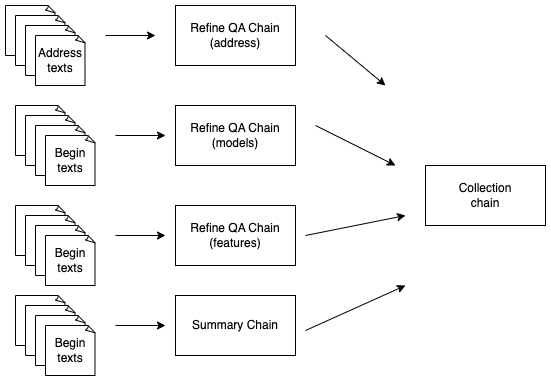

The diagram above was exported from draw.io. Its source (the exported page's mxGraphModel, read from the mxfile embedded in the PNG):
<mxGraphModel dx="2156" dy="830" grid="1" gridSize="10" guides="1" tooltips="1" connect="1" arrows="1" fold="1" page="1" pageScale="1" pageWidth="850" pageHeight="1100" math="0" shadow="0">
  <root>
    <mxCell id="0" />
    <mxCell id="1" parent="0" />
    <mxCell id="6iYtFer3Hi2yz2kaFZjS-1" value="Refine QA Chain (address)" style="rounded=0;whiteSpace=wrap;html=1;" vertex="1" parent="1">
      <mxGeometry x="-580" y="20" width="120" height="60" as="geometry" />
    </mxCell>
    <mxCell id="6iYtFer3Hi2yz2kaFZjS-2" value="Refine QA Chain (models)" style="rounded=0;whiteSpace=wrap;html=1;" vertex="1" parent="1">
      <mxGeometry x="-580" y="120" width="120" height="60" as="geometry" />
    </mxCell>
    <mxCell id="6iYtFer3Hi2yz2kaFZjS-3" value="Refine QA Chain (features)" style="rounded=0;whiteSpace=wrap;html=1;" vertex="1" parent="1">
      <mxGeometry x="-580" y="220" width="120" height="60" as="geometry" />
    </mxCell>
    <mxCell id="6iYtFer3Hi2yz2kaFZjS-4" value="Summary Chain" style="rounded=0;whiteSpace=wrap;html=1;" vertex="1" parent="1">
      <mxGeometry x="-580" y="310" width="120" height="60" as="geometry" />
    </mxCell>
    <mxCell id="6iYtFer3Hi2yz2kaFZjS-7" value="" style="whiteSpace=wrap;html=1;shape=mxgraph.basic.document" vertex="1" parent="1">
      <mxGeometry x="-750" y="20" width="50" height="50" as="geometry" />
    </mxCell>
    <mxCell id="6iYtFer3Hi2yz2kaFZjS-9" value="" style="whiteSpace=wrap;html=1;shape=mxgraph.basic.document" vertex="1" parent="1">
      <mxGeometry x="-740" y="30" width="50" height="50" as="geometry" />
    </mxCell>
    <mxCell id="6iYtFer3Hi2yz2kaFZjS-10" value="" style="whiteSpace=wrap;html=1;shape=mxgraph.basic.document" vertex="1" parent="1">
      <mxGeometry x="-730" y="40" width="50" height="50" as="geometry" />
    </mxCell>
    <mxCell id="6iYtFer3Hi2yz2kaFZjS-11" value="Address&lt;br&gt;texts" style="whiteSpace=wrap;html=1;shape=mxgraph.basic.document" vertex="1" parent="1">
      <mxGeometry x="-720" y="50" width="50" height="50" as="geometry" />
    </mxCell>
    <mxCell id="6iYtFer3Hi2yz2kaFZjS-13" value="" style="endArrow=classic;html=1;rounded=0;" edge="1" parent="1">
      <mxGeometry width="50" height="50" relative="1" as="geometry">
        <mxPoint x="-650" y="50" as="sourcePoint" />
        <mxPoint x="-600" y="50" as="targetPoint" />
      </mxGeometry>
    </mxCell>
    <mxCell id="6iYtFer3Hi2yz2kaFZjS-14" value="" style="whiteSpace=wrap;html=1;shape=mxgraph.basic.document" vertex="1" parent="1">
      <mxGeometry x="-740" y="120" width="50" height="50" as="geometry" />
    </mxCell>
    <mxCell id="6iYtFer3Hi2yz2kaFZjS-15" value="" style="whiteSpace=wrap;html=1;shape=mxgraph.basic.document" vertex="1" parent="1">
      <mxGeometry x="-730" y="130" width="50" height="50" as="geometry" />
    </mxCell>
    <mxCell id="6iYtFer3Hi2yz2kaFZjS-16" value="" style="whiteSpace=wrap;html=1;shape=mxgraph.basic.document" vertex="1" parent="1">
      <mxGeometry x="-720" y="140" width="50" height="50" as="geometry" />
    </mxCell>
    <mxCell id="6iYtFer3Hi2yz2kaFZjS-17" value="Begin&lt;br&gt;texts" style="whiteSpace=wrap;html=1;shape=mxgraph.basic.document" vertex="1" parent="1">
      <mxGeometry x="-710" y="150" width="50" height="50" as="geometry" />
    </mxCell>
    <mxCell id="6iYtFer3Hi2yz2kaFZjS-18" value="" style="endArrow=classic;html=1;rounded=0;" edge="1" parent="1">
      <mxGeometry width="50" height="50" relative="1" as="geometry">
        <mxPoint x="-640" y="150" as="sourcePoint" />
        <mxPoint x="-590" y="150" as="targetPoint" />
      </mxGeometry>
    </mxCell>
    <mxCell id="6iYtFer3Hi2yz2kaFZjS-19" value="" style="whiteSpace=wrap;html=1;shape=mxgraph.basic.document" vertex="1" parent="1">
      <mxGeometry x="-740" y="220" width="50" height="50" as="geometry" />
    </mxCell>
    <mxCell id="6iYtFer3Hi2yz2kaFZjS-20" value="" style="whiteSpace=wrap;html=1;shape=mxgraph.basic.document" vertex="1" parent="1">
      <mxGeometry x="-730" y="230" width="50" height="50" as="geometry" />
    </mxCell>
    <mxCell id="6iYtFer3Hi2yz2kaFZjS-21" value="" style="whiteSpace=wrap;html=1;shape=mxgraph.basic.document" vertex="1" parent="1">
      <mxGeometry x="-720" y="240" width="50" height="50" as="geometry" />
    </mxCell>
    <mxCell id="6iYtFer3Hi2yz2kaFZjS-22" value="Begin&lt;br&gt;texts" style="whiteSpace=wrap;html=1;shape=mxgraph.basic.document" vertex="1" parent="1">
      <mxGeometry x="-710" y="250" width="50" height="50" as="geometry" />
    </mxCell>
    <mxCell id="6iYtFer3Hi2yz2kaFZjS-23" value="" style="endArrow=classic;html=1;rounded=0;" edge="1" parent="1">
      <mxGeometry width="50" height="50" relative="1" as="geometry">
        <mxPoint x="-640" y="250" as="sourcePoint" />
        <mxPoint x="-590" y="250" as="targetPoint" />
      </mxGeometry>
    </mxCell>
    <mxCell id="6iYtFer3Hi2yz2kaFZjS-24" value="" style="whiteSpace=wrap;html=1;shape=mxgraph.basic.document" vertex="1" parent="1">
      <mxGeometry x="-740" y="310" width="50" height="50" as="geometry" />
    </mxCell>
    <mxCell id="6iYtFer3Hi2yz2kaFZjS-25" value="" style="whiteSpace=wrap;html=1;shape=mxgraph.basic.document" vertex="1" parent="1">
      <mxGeometry x="-730" y="320" width="50" height="50" as="geometry" />
    </mxCell>
    <mxCell id="6iYtFer3Hi2yz2kaFZjS-26" value="" style="whiteSpace=wrap;html=1;shape=mxgraph.basic.document" vertex="1" parent="1">
      <mxGeometry x="-720" y="330" width="50" height="50" as="geometry" />
    </mxCell>
    <mxCell id="6iYtFer3Hi2yz2kaFZjS-27" value="Begin&lt;br&gt;texts" style="whiteSpace=wrap;html=1;shape=mxgraph.basic.document" vertex="1" parent="1">
      <mxGeometry x="-710" y="340" width="50" height="50" as="geometry" />
    </mxCell>
    <mxCell id="6iYtFer3Hi2yz2kaFZjS-28" value="" style="endArrow=classic;html=1;rounded=0;" edge="1" parent="1">
      <mxGeometry width="50" height="50" relative="1" as="geometry">
        <mxPoint x="-640" y="340" as="sourcePoint" />
        <mxPoint x="-590" y="340" as="targetPoint" />
      </mxGeometry>
    </mxCell>
    <mxCell id="6iYtFer3Hi2yz2kaFZjS-29" value="" style="endArrow=classic;html=1;rounded=0;" edge="1" parent="1">
      <mxGeometry width="50" height="50" relative="1" as="geometry">
        <mxPoint x="-430" y="50" as="sourcePoint" />
        <mxPoint x="-370" y="100" as="targetPoint" />
      </mxGeometry>
    </mxCell>
    <mxCell id="6iYtFer3Hi2yz2kaFZjS-32" value="Collection&lt;br&gt;chain" style="rounded=0;whiteSpace=wrap;html=1;" vertex="1" parent="1">
      <mxGeometry x="-330" y="180" width="120" height="60" as="geometry" />
    </mxCell>
    <mxCell id="6iYtFer3Hi2yz2kaFZjS-33" value="" style="endArrow=classic;html=1;rounded=0;" edge="1" parent="1">
      <mxGeometry width="50" height="50" relative="1" as="geometry">
        <mxPoint x="-440" y="140" as="sourcePoint" />
        <mxPoint x="-360" y="180" as="targetPoint" />
      </mxGeometry>
    </mxCell>
    <mxCell id="6iYtFer3Hi2yz2kaFZjS-34" value="" style="endArrow=classic;html=1;rounded=0;" edge="1" parent="1">
      <mxGeometry width="50" height="50" relative="1" as="geometry">
        <mxPoint x="-450" y="250" as="sourcePoint" />
        <mxPoint x="-350" y="230" as="targetPoint" />
      </mxGeometry>
    </mxCell>
    <mxCell id="6iYtFer3Hi2yz2kaFZjS-35" value="" style="endArrow=classic;html=1;rounded=0;" edge="1" parent="1">
      <mxGeometry width="50" height="50" relative="1" as="geometry">
        <mxPoint x="-450" y="345" as="sourcePoint" />
        <mxPoint x="-350" y="300" as="targetPoint" />
      </mxGeometry>
    </mxCell>
  </root>
</mxGraphModel>